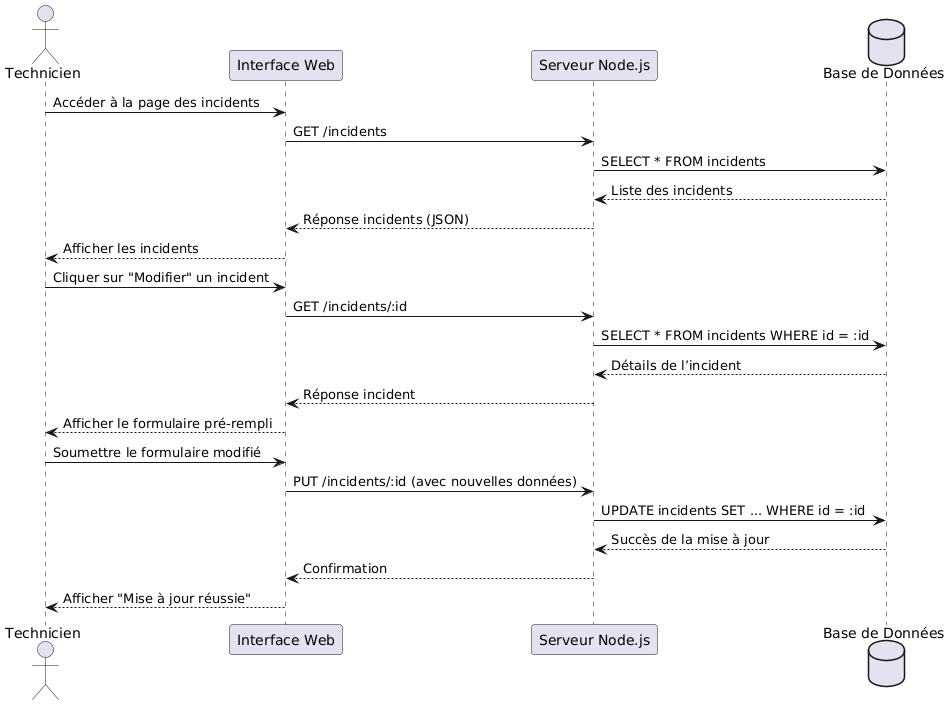

The diagram above was rendered by PlantUML. Its source (embedded in the PNG):
@startuml
actor Technicien
participant "Interface Web" as Web
participant "Serveur Node.js" as Server
database "Base de Données" as DB

Technicien -> Web : Accéder à la page des incidents
Web -> Server : GET /incidents
Server -> DB : SELECT * FROM incidents
DB --> Server : Liste des incidents
Server --> Web : Réponse incidents (JSON)
Web --> Technicien : Afficher les incidents

Technicien -> Web : Cliquer sur "Modifier" un incident
Web -> Server : GET /incidents/:id
Server -> DB : SELECT * FROM incidents WHERE id = :id
DB --> Server : Détails de l’incident
Server --> Web : Réponse incident
Web --> Technicien : Afficher le formulaire pré-rempli

Technicien -> Web : Soumettre le formulaire modifié
Web -> Server : PUT /incidents/:id (avec nouvelles données)
Server -> DB : UPDATE incidents SET ... WHERE id = :id
DB --> Server : Succès de la mise à jour
Server --> Web : Confirmation
Web --> Technicien : Afficher "Mise à jour réussie"
@enduml